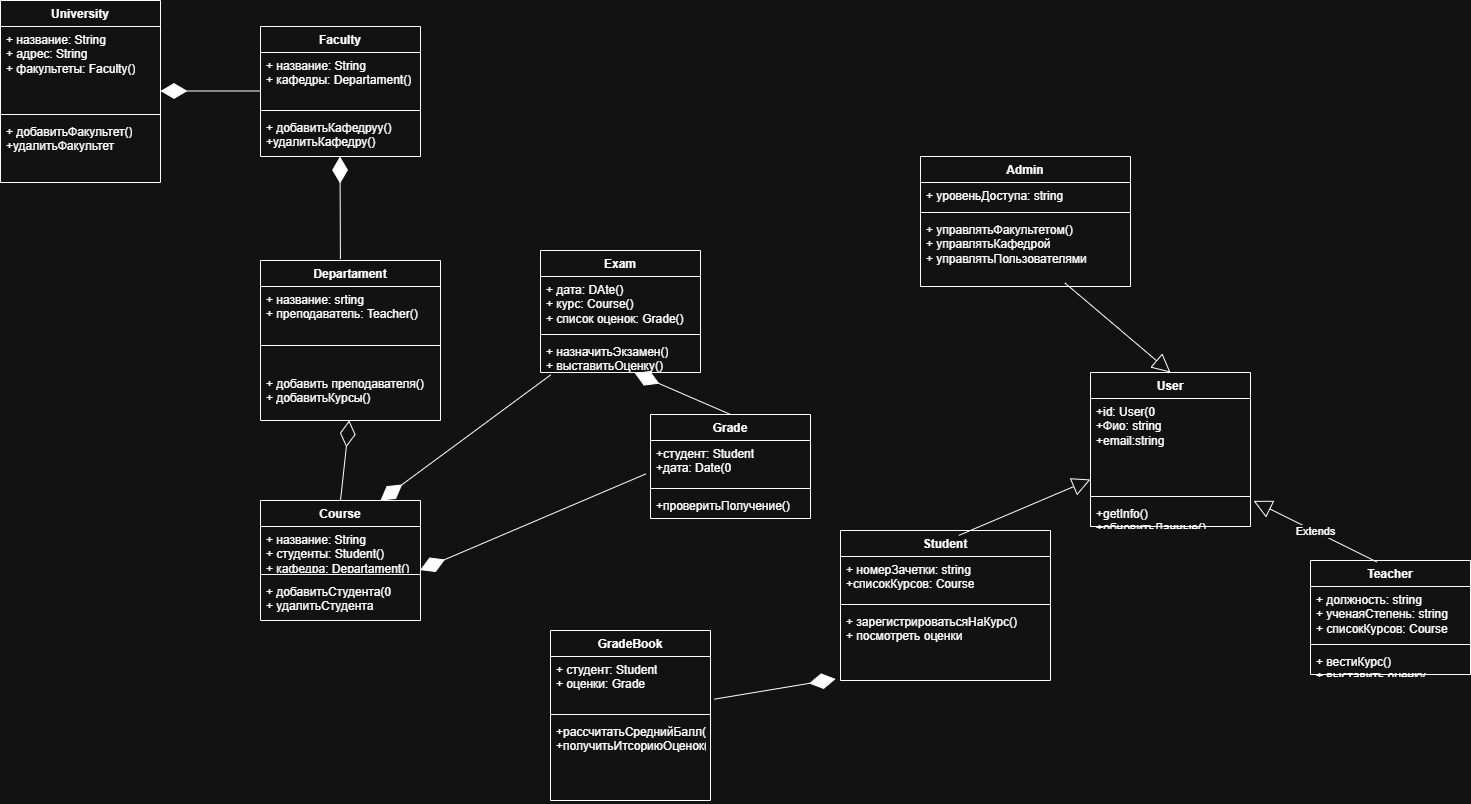

The diagram above was exported from draw.io. Its source (the exported page's mxGraphModel, read from the mxfile embedded in the PNG):
<mxGraphModel dx="1477" dy="1107" grid="1" gridSize="10" guides="1" tooltips="1" connect="1" arrows="1" fold="1" page="1" pageScale="1" pageWidth="827" pageHeight="1169" math="0" shadow="0">
  <root>
    <mxCell id="0" />
    <mxCell id="1" parent="0" />
    <mxCell id="tpdZJw_e0QaraNnZE9Nd-10" parent="1" style="swimlane;fontStyle=1;align=center;verticalAlign=top;childLayout=stackLayout;horizontal=1;startSize=26;horizontalStack=0;resizeParent=1;resizeParentMax=0;resizeLast=0;collapsible=1;marginBottom=0;whiteSpace=wrap;html=1;" value="University" vertex="1">
      <mxGeometry height="182" width="160" x="60" y="70" as="geometry" />
    </mxCell>
    <mxCell id="tpdZJw_e0QaraNnZE9Nd-11" parent="tpdZJw_e0QaraNnZE9Nd-10" style="text;strokeColor=none;fillColor=none;align=left;verticalAlign=top;spacingLeft=4;spacingRight=4;overflow=hidden;rotatable=0;points=[[0,0.5],[1,0.5]];portConstraint=eastwest;whiteSpace=wrap;html=1;" value="+ название: String&lt;div&gt;+ адрес: String&lt;/div&gt;&lt;div&gt;+ факультеты: Faculty()&lt;/div&gt;&lt;div&gt;&lt;br&gt;&lt;/div&gt;" vertex="1">
      <mxGeometry height="84" width="160" y="26" as="geometry" />
    </mxCell>
    <mxCell id="tpdZJw_e0QaraNnZE9Nd-12" parent="tpdZJw_e0QaraNnZE9Nd-10" style="line;strokeWidth=1;fillColor=none;align=left;verticalAlign=middle;spacingTop=-1;spacingLeft=3;spacingRight=3;rotatable=0;labelPosition=right;points=[];portConstraint=eastwest;strokeColor=inherit;" value="" vertex="1">
      <mxGeometry height="8" width="160" y="110" as="geometry" />
    </mxCell>
    <mxCell id="tpdZJw_e0QaraNnZE9Nd-13" parent="tpdZJw_e0QaraNnZE9Nd-10" style="text;strokeColor=none;fillColor=none;align=left;verticalAlign=top;spacingLeft=4;spacingRight=4;overflow=hidden;rotatable=0;points=[[0,0.5],[1,0.5]];portConstraint=eastwest;whiteSpace=wrap;html=1;" value="+ добавитьФакультет()&lt;div&gt;+удалитьФакультет&lt;/div&gt;" vertex="1">
      <mxGeometry height="64" width="160" y="118" as="geometry" />
    </mxCell>
    <mxCell id="tpdZJw_e0QaraNnZE9Nd-16" parent="1" style="swimlane;fontStyle=1;align=center;verticalAlign=top;childLayout=stackLayout;horizontal=1;startSize=26;horizontalStack=0;resizeParent=1;resizeParentMax=0;resizeLast=0;collapsible=1;marginBottom=0;whiteSpace=wrap;html=1;" value="Faculty" vertex="1">
      <mxGeometry height="130" width="160" x="320" y="96" as="geometry" />
    </mxCell>
    <mxCell id="tpdZJw_e0QaraNnZE9Nd-17" parent="tpdZJw_e0QaraNnZE9Nd-16" style="text;strokeColor=none;fillColor=none;align=left;verticalAlign=top;spacingLeft=4;spacingRight=4;overflow=hidden;rotatable=0;points=[[0,0.5],[1,0.5]];portConstraint=eastwest;whiteSpace=wrap;html=1;" value="+ название: String&lt;div&gt;+ кафедры: Departament()&lt;/div&gt;" vertex="1">
      <mxGeometry height="54" width="160" y="26" as="geometry" />
    </mxCell>
    <mxCell id="tpdZJw_e0QaraNnZE9Nd-18" parent="tpdZJw_e0QaraNnZE9Nd-16" style="line;strokeWidth=1;fillColor=none;align=left;verticalAlign=middle;spacingTop=-1;spacingLeft=3;spacingRight=3;rotatable=0;labelPosition=right;points=[];portConstraint=eastwest;strokeColor=inherit;" value="" vertex="1">
      <mxGeometry height="8" width="160" y="80" as="geometry" />
    </mxCell>
    <mxCell id="tpdZJw_e0QaraNnZE9Nd-19" parent="tpdZJw_e0QaraNnZE9Nd-16" style="text;strokeColor=none;fillColor=none;align=left;verticalAlign=top;spacingLeft=4;spacingRight=4;overflow=hidden;rotatable=0;points=[[0,0.5],[1,0.5]];portConstraint=eastwest;whiteSpace=wrap;html=1;" value="+ добавитьКафедруу()&lt;div&gt;+удалитьКафедру()&lt;/div&gt;" vertex="1">
      <mxGeometry height="42" width="160" y="88" as="geometry" />
    </mxCell>
    <mxCell id="tpdZJw_e0QaraNnZE9Nd-22" parent="1" style="swimlane;fontStyle=1;align=center;verticalAlign=top;childLayout=stackLayout;horizontal=1;startSize=26;horizontalStack=0;resizeParent=1;resizeParentMax=0;resizeLast=0;collapsible=1;marginBottom=0;whiteSpace=wrap;html=1;" value="Departament" vertex="1">
      <mxGeometry height="160" width="180" x="320" y="330" as="geometry" />
    </mxCell>
    <mxCell id="tpdZJw_e0QaraNnZE9Nd-23" parent="tpdZJw_e0QaraNnZE9Nd-22" style="text;strokeColor=none;fillColor=none;align=left;verticalAlign=top;spacingLeft=4;spacingRight=4;overflow=hidden;rotatable=0;points=[[0,0.5],[1,0.5]];portConstraint=eastwest;whiteSpace=wrap;html=1;" value="+ название: srting&lt;div&gt;+ преподаватель: Teacher()&lt;/div&gt;&lt;div&gt;+ курсы: Course()&lt;/div&gt;" vertex="1">
      <mxGeometry height="34" width="180" y="26" as="geometry" />
    </mxCell>
    <mxCell id="tpdZJw_e0QaraNnZE9Nd-24" parent="tpdZJw_e0QaraNnZE9Nd-22" style="line;strokeWidth=1;fillColor=none;align=left;verticalAlign=middle;spacingTop=-1;spacingLeft=3;spacingRight=3;rotatable=0;labelPosition=right;points=[];portConstraint=eastwest;strokeColor=inherit;" value="" vertex="1">
      <mxGeometry height="50" width="180" y="60" as="geometry" />
    </mxCell>
    <mxCell id="tpdZJw_e0QaraNnZE9Nd-25" parent="tpdZJw_e0QaraNnZE9Nd-22" style="text;strokeColor=none;fillColor=none;align=left;verticalAlign=top;spacingLeft=4;spacingRight=4;overflow=hidden;rotatable=0;points=[[0,0.5],[1,0.5]];portConstraint=eastwest;whiteSpace=wrap;html=1;" value="+ добавить преподавателя()&lt;div&gt;+ добавитьКурсы()&lt;/div&gt;" vertex="1">
      <mxGeometry height="50" width="180" y="110" as="geometry" />
    </mxCell>
    <mxCell id="tpdZJw_e0QaraNnZE9Nd-30" edge="1" parent="1" style="endArrow=diamondThin;endFill=1;endSize=24;html=1;rounded=0;" value="">
      <mxGeometry relative="1" width="160" as="geometry">
        <mxPoint x="320" y="160.5" as="sourcePoint" />
        <mxPoint x="220" y="160.5" as="targetPoint" />
      </mxGeometry>
    </mxCell>
    <mxCell id="tpdZJw_e0QaraNnZE9Nd-31" edge="1" parent="1" source="tpdZJw_e0QaraNnZE9Nd-22" style="endArrow=diamondThin;endFill=1;endSize=24;html=1;rounded=0;exitX=0.444;exitY=-0.008;exitDx=0;exitDy=0;exitPerimeter=0;" value="">
      <mxGeometry relative="1" width="160" as="geometry">
        <mxPoint x="399.5" y="306" as="sourcePoint" />
        <mxPoint x="399.5" y="226" as="targetPoint" />
      </mxGeometry>
    </mxCell>
    <mxCell id="tpdZJw_e0QaraNnZE9Nd-32" parent="1" style="swimlane;fontStyle=1;align=center;verticalAlign=top;childLayout=stackLayout;horizontal=1;startSize=26;horizontalStack=0;resizeParent=1;resizeParentMax=0;resizeLast=0;collapsible=1;marginBottom=0;whiteSpace=wrap;html=1;" value="Course" vertex="1">
      <mxGeometry height="120" width="160" x="320" y="570" as="geometry" />
    </mxCell>
    <mxCell id="tpdZJw_e0QaraNnZE9Nd-33" parent="tpdZJw_e0QaraNnZE9Nd-32" style="text;strokeColor=none;fillColor=none;align=left;verticalAlign=top;spacingLeft=4;spacingRight=4;overflow=hidden;rotatable=0;points=[[0,0.5],[1,0.5]];portConstraint=eastwest;whiteSpace=wrap;html=1;" value="+ название: String&amp;nbsp;&lt;div&gt;+ студенты: Student()&lt;/div&gt;&lt;div&gt;+ кафедра: Departament()&lt;/div&gt;" vertex="1">
      <mxGeometry height="44" width="160" y="26" as="geometry" />
    </mxCell>
    <mxCell id="tpdZJw_e0QaraNnZE9Nd-34" parent="tpdZJw_e0QaraNnZE9Nd-32" style="line;strokeWidth=1;fillColor=none;align=left;verticalAlign=middle;spacingTop=-1;spacingLeft=3;spacingRight=3;rotatable=0;labelPosition=right;points=[];portConstraint=eastwest;strokeColor=inherit;" value="" vertex="1">
      <mxGeometry height="8" width="160" y="70" as="geometry" />
    </mxCell>
    <mxCell id="tpdZJw_e0QaraNnZE9Nd-35" parent="tpdZJw_e0QaraNnZE9Nd-32" style="text;strokeColor=none;fillColor=none;align=left;verticalAlign=top;spacingLeft=4;spacingRight=4;overflow=hidden;rotatable=0;points=[[0,0.5],[1,0.5]];portConstraint=eastwest;whiteSpace=wrap;html=1;" value="+ добавитьСтудента(0&lt;div&gt;+ удалитьСтудента&lt;/div&gt;" vertex="1">
      <mxGeometry height="42" width="160" y="78" as="geometry" />
    </mxCell>
    <mxCell id="tpdZJw_e0QaraNnZE9Nd-39" edge="1" parent="1" source="tpdZJw_e0QaraNnZE9Nd-32" style="endArrow=diamondThin;endFill=0;endSize=24;html=1;rounded=0;exitX=0.5;exitY=0;exitDx=0;exitDy=0;entryX=0.493;entryY=0.998;entryDx=0;entryDy=0;entryPerimeter=0;" target="tpdZJw_e0QaraNnZE9Nd-25" value="">
      <mxGeometry relative="1" width="160" as="geometry">
        <mxPoint x="320" y="500" as="sourcePoint" />
        <mxPoint x="480" y="500" as="targetPoint" />
      </mxGeometry>
    </mxCell>
    <mxCell id="tpdZJw_e0QaraNnZE9Nd-40" parent="1" style="swimlane;fontStyle=1;align=center;verticalAlign=top;childLayout=stackLayout;horizontal=1;startSize=26;horizontalStack=0;resizeParent=1;resizeParentMax=0;resizeLast=0;collapsible=1;marginBottom=0;whiteSpace=wrap;html=1;" value="Exam" vertex="1">
      <mxGeometry height="122" width="160" x="600" y="320" as="geometry" />
    </mxCell>
    <mxCell id="tpdZJw_e0QaraNnZE9Nd-41" parent="tpdZJw_e0QaraNnZE9Nd-40" style="text;strokeColor=none;fillColor=none;align=left;verticalAlign=top;spacingLeft=4;spacingRight=4;overflow=hidden;rotatable=0;points=[[0,0.5],[1,0.5]];portConstraint=eastwest;whiteSpace=wrap;html=1;" value="+ дата: DAte()&lt;div&gt;+ курс: Course()&lt;/div&gt;&lt;div&gt;+ список оценок: Grade()&lt;/div&gt;" vertex="1">
      <mxGeometry height="54" width="160" y="26" as="geometry" />
    </mxCell>
    <mxCell id="tpdZJw_e0QaraNnZE9Nd-42" parent="tpdZJw_e0QaraNnZE9Nd-40" style="line;strokeWidth=1;fillColor=none;align=left;verticalAlign=middle;spacingTop=-1;spacingLeft=3;spacingRight=3;rotatable=0;labelPosition=right;points=[];portConstraint=eastwest;strokeColor=inherit;" value="" vertex="1">
      <mxGeometry height="8" width="160" y="80" as="geometry" />
    </mxCell>
    <mxCell id="tpdZJw_e0QaraNnZE9Nd-43" parent="tpdZJw_e0QaraNnZE9Nd-40" style="text;strokeColor=none;fillColor=none;align=left;verticalAlign=top;spacingLeft=4;spacingRight=4;overflow=hidden;rotatable=0;points=[[0,0.5],[1,0.5]];portConstraint=eastwest;whiteSpace=wrap;html=1;" value="+ назначитьЭкзамен()&lt;div&gt;+ выставитьОценку()&lt;/div&gt;" vertex="1">
      <mxGeometry height="34" width="160" y="88" as="geometry" />
    </mxCell>
    <mxCell id="tpdZJw_e0QaraNnZE9Nd-47" parent="1" style="swimlane;fontStyle=1;align=center;verticalAlign=top;childLayout=stackLayout;horizontal=1;startSize=26;horizontalStack=0;resizeParent=1;resizeParentMax=0;resizeLast=0;collapsible=1;marginBottom=0;whiteSpace=wrap;html=1;" value="Grade" vertex="1">
      <mxGeometry height="104" width="160" x="710" y="484" as="geometry" />
    </mxCell>
    <mxCell id="tpdZJw_e0QaraNnZE9Nd-48" parent="tpdZJw_e0QaraNnZE9Nd-47" style="text;strokeColor=none;fillColor=none;align=left;verticalAlign=top;spacingLeft=4;spacingRight=4;overflow=hidden;rotatable=0;points=[[0,0.5],[1,0.5]];portConstraint=eastwest;whiteSpace=wrap;html=1;" value="+студент: Student&lt;div&gt;+дата: Date(0&lt;/div&gt;&lt;div&gt;&lt;br&gt;&lt;/div&gt;" vertex="1">
      <mxGeometry height="44" width="160" y="26" as="geometry" />
    </mxCell>
    <mxCell id="tpdZJw_e0QaraNnZE9Nd-49" parent="tpdZJw_e0QaraNnZE9Nd-47" style="line;strokeWidth=1;fillColor=none;align=left;verticalAlign=middle;spacingTop=-1;spacingLeft=3;spacingRight=3;rotatable=0;labelPosition=right;points=[];portConstraint=eastwest;strokeColor=inherit;" value="" vertex="1">
      <mxGeometry height="8" width="160" y="70" as="geometry" />
    </mxCell>
    <mxCell id="tpdZJw_e0QaraNnZE9Nd-50" parent="tpdZJw_e0QaraNnZE9Nd-47" style="text;strokeColor=none;fillColor=none;align=left;verticalAlign=top;spacingLeft=4;spacingRight=4;overflow=hidden;rotatable=0;points=[[0,0.5],[1,0.5]];portConstraint=eastwest;whiteSpace=wrap;html=1;" value="+проверитьПолучение()" vertex="1">
      <mxGeometry height="26" width="160" y="78" as="geometry" />
    </mxCell>
    <mxCell id="tpdZJw_e0QaraNnZE9Nd-52" edge="1" parent="1" source="tpdZJw_e0QaraNnZE9Nd-48" style="endArrow=diamondThin;endFill=1;endSize=24;html=1;rounded=0;entryX=0.998;entryY=0.99;entryDx=0;entryDy=0;entryPerimeter=0;exitX=-0.029;exitY=0.759;exitDx=0;exitDy=0;exitPerimeter=0;" target="tpdZJw_e0QaraNnZE9Nd-33" value="">
      <mxGeometry relative="1" width="160" as="geometry">
        <mxPoint x="570" y="620" as="sourcePoint" />
        <mxPoint x="730" y="620" as="targetPoint" />
      </mxGeometry>
    </mxCell>
    <mxCell id="tpdZJw_e0QaraNnZE9Nd-55" edge="1" parent="1" source="tpdZJw_e0QaraNnZE9Nd-47" style="endArrow=diamondThin;endFill=1;endSize=24;html=1;rounded=0;entryX=0.588;entryY=1.013;entryDx=0;entryDy=0;entryPerimeter=0;exitX=0.5;exitY=0;exitDx=0;exitDy=0;" target="tpdZJw_e0QaraNnZE9Nd-43" value="">
      <mxGeometry relative="1" width="160" as="geometry">
        <mxPoint x="490" y="460" as="sourcePoint" />
        <mxPoint x="650" y="460" as="targetPoint" />
      </mxGeometry>
    </mxCell>
    <mxCell id="tpdZJw_e0QaraNnZE9Nd-56" edge="1" parent="1" source="tpdZJw_e0QaraNnZE9Nd-43" style="endArrow=diamondThin;endFill=1;endSize=24;html=1;rounded=0;entryX=0.75;entryY=0;entryDx=0;entryDy=0;exitX=0.064;exitY=1.069;exitDx=0;exitDy=0;exitPerimeter=0;" target="tpdZJw_e0QaraNnZE9Nd-32" value="">
      <mxGeometry relative="1" width="160" as="geometry">
        <mxPoint x="800" y="280" as="sourcePoint" />
        <mxPoint x="960" y="280" as="targetPoint" />
      </mxGeometry>
    </mxCell>
    <mxCell id="tpdZJw_e0QaraNnZE9Nd-61" parent="1" style="swimlane;fontStyle=1;align=center;verticalAlign=top;childLayout=stackLayout;horizontal=1;startSize=26;horizontalStack=0;resizeParent=1;resizeParentMax=0;resizeLast=0;collapsible=1;marginBottom=0;whiteSpace=wrap;html=1;" value="GradeBook" vertex="1">
      <mxGeometry height="170" width="160" x="610" y="700" as="geometry" />
    </mxCell>
    <mxCell id="tpdZJw_e0QaraNnZE9Nd-62" parent="tpdZJw_e0QaraNnZE9Nd-61" style="text;strokeColor=none;fillColor=none;align=left;verticalAlign=top;spacingLeft=4;spacingRight=4;overflow=hidden;rotatable=0;points=[[0,0.5],[1,0.5]];portConstraint=eastwest;whiteSpace=wrap;html=1;" value="+ студент: Student&lt;div&gt;+ оценки: Grade&lt;/div&gt;" vertex="1">
      <mxGeometry height="54" width="160" y="26" as="geometry" />
    </mxCell>
    <mxCell id="tpdZJw_e0QaraNnZE9Nd-63" parent="tpdZJw_e0QaraNnZE9Nd-61" style="line;strokeWidth=1;fillColor=none;align=left;verticalAlign=middle;spacingTop=-1;spacingLeft=3;spacingRight=3;rotatable=0;labelPosition=right;points=[];portConstraint=eastwest;strokeColor=inherit;" value="" vertex="1">
      <mxGeometry height="8" width="160" y="80" as="geometry" />
    </mxCell>
    <mxCell id="tpdZJw_e0QaraNnZE9Nd-64" parent="tpdZJw_e0QaraNnZE9Nd-61" style="text;strokeColor=none;fillColor=none;align=left;verticalAlign=top;spacingLeft=4;spacingRight=4;overflow=hidden;rotatable=0;points=[[0,0.5],[1,0.5]];portConstraint=eastwest;whiteSpace=wrap;html=1;" value="+рассчитатьСреднийБалл()&lt;div&gt;+получитьИтсориюОценок()&lt;/div&gt;" vertex="1">
      <mxGeometry height="82" width="160" y="88" as="geometry" />
    </mxCell>
    <mxCell id="tpdZJw_e0QaraNnZE9Nd-65" parent="1" style="swimlane;fontStyle=1;align=center;verticalAlign=top;childLayout=stackLayout;horizontal=1;startSize=26;horizontalStack=0;resizeParent=1;resizeParentMax=0;resizeLast=0;collapsible=1;marginBottom=0;whiteSpace=wrap;html=1;" value="Student" vertex="1">
      <mxGeometry height="150" width="210" x="900" y="600" as="geometry" />
    </mxCell>
    <mxCell id="tpdZJw_e0QaraNnZE9Nd-66" parent="tpdZJw_e0QaraNnZE9Nd-65" style="text;strokeColor=none;fillColor=none;align=left;verticalAlign=top;spacingLeft=4;spacingRight=4;overflow=hidden;rotatable=0;points=[[0,0.5],[1,0.5]];portConstraint=eastwest;whiteSpace=wrap;html=1;" value="+ номерЗачетки: string&lt;div&gt;+списокКурсов: Course&lt;/div&gt;" vertex="1">
      <mxGeometry height="44" width="210" y="26" as="geometry" />
    </mxCell>
    <mxCell id="tpdZJw_e0QaraNnZE9Nd-67" parent="tpdZJw_e0QaraNnZE9Nd-65" style="line;strokeWidth=1;fillColor=none;align=left;verticalAlign=middle;spacingTop=-1;spacingLeft=3;spacingRight=3;rotatable=0;labelPosition=right;points=[];portConstraint=eastwest;strokeColor=inherit;" value="" vertex="1">
      <mxGeometry height="8" width="210" y="70" as="geometry" />
    </mxCell>
    <mxCell id="tpdZJw_e0QaraNnZE9Nd-68" parent="tpdZJw_e0QaraNnZE9Nd-65" style="text;strokeColor=none;fillColor=none;align=left;verticalAlign=top;spacingLeft=4;spacingRight=4;overflow=hidden;rotatable=0;points=[[0,0.5],[1,0.5]];portConstraint=eastwest;whiteSpace=wrap;html=1;" value="+ зарегистрироватьсяНаКурс()&lt;div&gt;+ посмотреть оценки&lt;/div&gt;" vertex="1">
      <mxGeometry height="72" width="210" y="78" as="geometry" />
    </mxCell>
    <mxCell id="tpdZJw_e0QaraNnZE9Nd-71" edge="1" parent="1" source="tpdZJw_e0QaraNnZE9Nd-62" style="endArrow=diamondThin;endFill=1;endSize=24;html=1;rounded=0;exitX=1.024;exitY=0.79;exitDx=0;exitDy=0;exitPerimeter=0;entryX=-0.023;entryY=0.979;entryDx=0;entryDy=0;entryPerimeter=0;" target="tpdZJw_e0QaraNnZE9Nd-68" value="">
      <mxGeometry relative="1" width="160" as="geometry">
        <mxPoint x="790" y="770" as="sourcePoint" />
        <mxPoint x="900" y="630" as="targetPoint" />
      </mxGeometry>
    </mxCell>
    <mxCell id="tpdZJw_e0QaraNnZE9Nd-72" parent="1" style="swimlane;fontStyle=1;align=center;verticalAlign=top;childLayout=stackLayout;horizontal=1;startSize=26;horizontalStack=0;resizeParent=1;resizeParentMax=0;resizeLast=0;collapsible=1;marginBottom=0;whiteSpace=wrap;html=1;" value="User" vertex="1">
      <mxGeometry height="154" width="160" x="1150" y="442" as="geometry" />
    </mxCell>
    <mxCell id="tpdZJw_e0QaraNnZE9Nd-73" parent="tpdZJw_e0QaraNnZE9Nd-72" style="text;strokeColor=none;fillColor=none;align=left;verticalAlign=top;spacingLeft=4;spacingRight=4;overflow=hidden;rotatable=0;points=[[0,0.5],[1,0.5]];portConstraint=eastwest;whiteSpace=wrap;html=1;" value="+id: User(0&lt;div&gt;+Фио: string&lt;/div&gt;&lt;div&gt;+email:string&lt;/div&gt;" vertex="1">
      <mxGeometry height="94" width="160" y="26" as="geometry" />
    </mxCell>
    <mxCell id="tpdZJw_e0QaraNnZE9Nd-74" parent="tpdZJw_e0QaraNnZE9Nd-72" style="line;strokeWidth=1;fillColor=none;align=left;verticalAlign=middle;spacingTop=-1;spacingLeft=3;spacingRight=3;rotatable=0;labelPosition=right;points=[];portConstraint=eastwest;strokeColor=inherit;" value="" vertex="1">
      <mxGeometry height="8" width="160" y="120" as="geometry" />
    </mxCell>
    <mxCell id="tpdZJw_e0QaraNnZE9Nd-75" parent="tpdZJw_e0QaraNnZE9Nd-72" style="text;strokeColor=none;fillColor=none;align=left;verticalAlign=top;spacingLeft=4;spacingRight=4;overflow=hidden;rotatable=0;points=[[0,0.5],[1,0.5]];portConstraint=eastwest;whiteSpace=wrap;html=1;" value="+getInfo()&lt;div&gt;+обновитьДанные()&lt;/div&gt;" vertex="1">
      <mxGeometry height="26" width="160" y="128" as="geometry" />
    </mxCell>
    <mxCell id="tpdZJw_e0QaraNnZE9Nd-76" edge="1" parent="1" source="tpdZJw_e0QaraNnZE9Nd-65" style="endArrow=block;endSize=16;endFill=0;html=1;rounded=0;exitX=0.563;exitY=0.033;exitDx=0;exitDy=0;exitPerimeter=0;" target="tpdZJw_e0QaraNnZE9Nd-73" value="">
      <mxGeometry relative="1" width="160" as="geometry">
        <mxPoint x="1080" y="480" as="sourcePoint" />
        <mxPoint x="1240" y="480" as="targetPoint" />
      </mxGeometry>
    </mxCell>
    <mxCell id="tpdZJw_e0QaraNnZE9Nd-77" parent="1" style="swimlane;fontStyle=1;align=center;verticalAlign=top;childLayout=stackLayout;horizontal=1;startSize=26;horizontalStack=0;resizeParent=1;resizeParentMax=0;resizeLast=0;collapsible=1;marginBottom=0;whiteSpace=wrap;html=1;" value="Admin" vertex="1">
      <mxGeometry height="130" width="210" x="980" y="226" as="geometry" />
    </mxCell>
    <mxCell id="tpdZJw_e0QaraNnZE9Nd-78" parent="tpdZJw_e0QaraNnZE9Nd-77" style="text;strokeColor=none;fillColor=none;align=left;verticalAlign=top;spacingLeft=4;spacingRight=4;overflow=hidden;rotatable=0;points=[[0,0.5],[1,0.5]];portConstraint=eastwest;whiteSpace=wrap;html=1;" value="+ уровеньДоступа: string" vertex="1">
      <mxGeometry height="26" width="210" y="26" as="geometry" />
    </mxCell>
    <mxCell id="tpdZJw_e0QaraNnZE9Nd-79" parent="tpdZJw_e0QaraNnZE9Nd-77" style="line;strokeWidth=1;fillColor=none;align=left;verticalAlign=middle;spacingTop=-1;spacingLeft=3;spacingRight=3;rotatable=0;labelPosition=right;points=[];portConstraint=eastwest;strokeColor=inherit;" value="" vertex="1">
      <mxGeometry height="8" width="210" y="52" as="geometry" />
    </mxCell>
    <mxCell id="tpdZJw_e0QaraNnZE9Nd-80" parent="tpdZJw_e0QaraNnZE9Nd-77" style="text;strokeColor=none;fillColor=none;align=left;verticalAlign=top;spacingLeft=4;spacingRight=4;overflow=hidden;rotatable=0;points=[[0,0.5],[1,0.5]];portConstraint=eastwest;whiteSpace=wrap;html=1;" value="+ управлятьФакультетом()&lt;div&gt;+ управлятьКафедрой&lt;/div&gt;&lt;div&gt;+ управлятьПользователями&lt;/div&gt;" vertex="1">
      <mxGeometry height="70" width="210" y="60" as="geometry" />
    </mxCell>
    <mxCell id="tpdZJw_e0QaraNnZE9Nd-81" edge="1" parent="1" source="tpdZJw_e0QaraNnZE9Nd-80" style="endArrow=block;endSize=16;endFill=0;html=1;rounded=0;entryX=0.5;entryY=0;entryDx=0;entryDy=0;exitX=0.687;exitY=0.948;exitDx=0;exitDy=0;exitPerimeter=0;" target="tpdZJw_e0QaraNnZE9Nd-72" value="">
      <mxGeometry relative="1" width="160" as="geometry">
        <mxPoint x="1361" y="372" as="sourcePoint" />
        <mxPoint x="1241" y="252" as="targetPoint" />
      </mxGeometry>
    </mxCell>
    <mxCell id="tpdZJw_e0QaraNnZE9Nd-82" parent="1" style="swimlane;fontStyle=1;align=center;verticalAlign=top;childLayout=stackLayout;horizontal=1;startSize=26;horizontalStack=0;resizeParent=1;resizeParentMax=0;resizeLast=0;collapsible=1;marginBottom=0;whiteSpace=wrap;html=1;" value="Teacher" vertex="1">
      <mxGeometry height="114" width="160" x="1370" y="630" as="geometry" />
    </mxCell>
    <mxCell id="tpdZJw_e0QaraNnZE9Nd-83" parent="tpdZJw_e0QaraNnZE9Nd-82" style="text;strokeColor=none;fillColor=none;align=left;verticalAlign=top;spacingLeft=4;spacingRight=4;overflow=hidden;rotatable=0;points=[[0,0.5],[1,0.5]];portConstraint=eastwest;whiteSpace=wrap;html=1;" value="+ должность: string&lt;div&gt;+ ученаяСтепень: string&lt;/div&gt;&lt;div&gt;+ списокКурсов: Course&lt;/div&gt;" vertex="1">
      <mxGeometry height="54" width="160" y="26" as="geometry" />
    </mxCell>
    <mxCell id="tpdZJw_e0QaraNnZE9Nd-84" parent="tpdZJw_e0QaraNnZE9Nd-82" style="line;strokeWidth=1;fillColor=none;align=left;verticalAlign=middle;spacingTop=-1;spacingLeft=3;spacingRight=3;rotatable=0;labelPosition=right;points=[];portConstraint=eastwest;strokeColor=inherit;" value="" vertex="1">
      <mxGeometry height="8" width="160" y="80" as="geometry" />
    </mxCell>
    <mxCell id="tpdZJw_e0QaraNnZE9Nd-85" parent="tpdZJw_e0QaraNnZE9Nd-82" style="text;strokeColor=none;fillColor=none;align=left;verticalAlign=top;spacingLeft=4;spacingRight=4;overflow=hidden;rotatable=0;points=[[0,0.5],[1,0.5]];portConstraint=eastwest;whiteSpace=wrap;html=1;" value="+ вестиКурс()&lt;div&gt;+ выставить оценку&lt;/div&gt;" vertex="1">
      <mxGeometry height="26" width="160" y="88" as="geometry" />
    </mxCell>
    <mxCell id="tpdZJw_e0QaraNnZE9Nd-87" edge="1" parent="1" source="tpdZJw_e0QaraNnZE9Nd-82" style="endArrow=block;endSize=16;endFill=0;html=1;rounded=0;exitX=0.415;exitY=0.013;exitDx=0;exitDy=0;exitPerimeter=0;entryX=1.019;entryY=0.014;entryDx=0;entryDy=0;entryPerimeter=0;" target="tpdZJw_e0QaraNnZE9Nd-75" value="Extends">
      <mxGeometry relative="1" width="160" as="geometry">
        <mxPoint x="1270" y="600" as="sourcePoint" />
        <mxPoint x="1430" y="600" as="targetPoint" />
      </mxGeometry>
    </mxCell>
  </root>
</mxGraphModel>